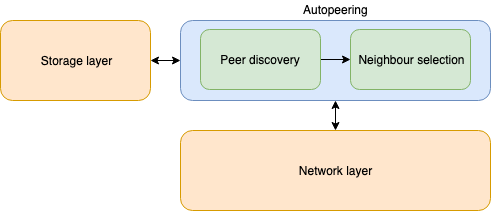

The diagram above was exported from draw.io. Its source (the exported page's mxGraphModel, read from the mxfile embedded in the PNG):
<mxGraphModel dx="992" dy="630" grid="1" gridSize="10" guides="1" tooltips="1" connect="1" arrows="1" fold="1" page="1" pageScale="1" pageWidth="1654" pageHeight="2336" math="0" shadow="0">
  <root>
    <mxCell id="0" />
    <mxCell id="1" parent="0" />
    <mxCell id="2" value="" style="rounded=1;whiteSpace=wrap;html=1;fillColor=#dae8fc;strokeColor=#6c8ebf;" vertex="1" parent="1">
      <mxGeometry x="890" y="1160" width="310" height="80" as="geometry" />
    </mxCell>
    <mxCell id="3" style="edgeStyle=orthogonalEdgeStyle;rounded=0;orthogonalLoop=1;jettySize=auto;html=1;entryX=0;entryY=0.5;entryDx=0;entryDy=0;" edge="1" source="4" target="5" parent="1">
      <mxGeometry relative="1" as="geometry" />
    </mxCell>
    <mxCell id="4" value="Peer discovery" style="rounded=1;whiteSpace=wrap;html=1;fillColor=#d5e8d4;strokeColor=#82b366;" vertex="1" parent="1">
      <mxGeometry x="910" y="1169" width="120" height="60" as="geometry" />
    </mxCell>
    <mxCell id="5" value="Neighbour selection" style="rounded=1;whiteSpace=wrap;html=1;fillColor=#d5e8d4;strokeColor=#82b366;" vertex="1" parent="1">
      <mxGeometry x="1060" y="1169" width="120" height="60" as="geometry" />
    </mxCell>
    <mxCell id="6" style="edgeStyle=orthogonalEdgeStyle;rounded=0;orthogonalLoop=1;jettySize=auto;html=1;entryX=0.5;entryY=1;entryDx=0;entryDy=0;startArrow=classic;startFill=1;" edge="1" source="7" target="2" parent="1">
      <mxGeometry relative="1" as="geometry" />
    </mxCell>
    <mxCell id="7" value="Network layer" style="rounded=1;whiteSpace=wrap;html=1;fillColor=#ffe6cc;strokeColor=#d79b00;" vertex="1" parent="1">
      <mxGeometry x="890" y="1270" width="310" height="80" as="geometry" />
    </mxCell>
    <mxCell id="8" style="edgeStyle=orthogonalEdgeStyle;rounded=0;orthogonalLoop=1;jettySize=auto;html=1;entryX=0;entryY=0.5;entryDx=0;entryDy=0;startArrow=classic;startFill=1;" edge="1" source="9" target="2" parent="1">
      <mxGeometry relative="1" as="geometry" />
    </mxCell>
    <mxCell id="9" value="Storage layer" style="rounded=1;whiteSpace=wrap;html=1;fillColor=#ffe6cc;strokeColor=#d79b00;" vertex="1" parent="1">
      <mxGeometry x="710" y="1160" width="150" height="80" as="geometry" />
    </mxCell>
    <mxCell id="10" value="Autopeering" style="text;html=1;resizable=0;points=[];autosize=1;align=center;verticalAlign=top;spacingTop=-4;" vertex="1" parent="1">
      <mxGeometry x="1005" y="1140" width="80" height="20" as="geometry" />
    </mxCell>
  </root>
</mxGraphModel>